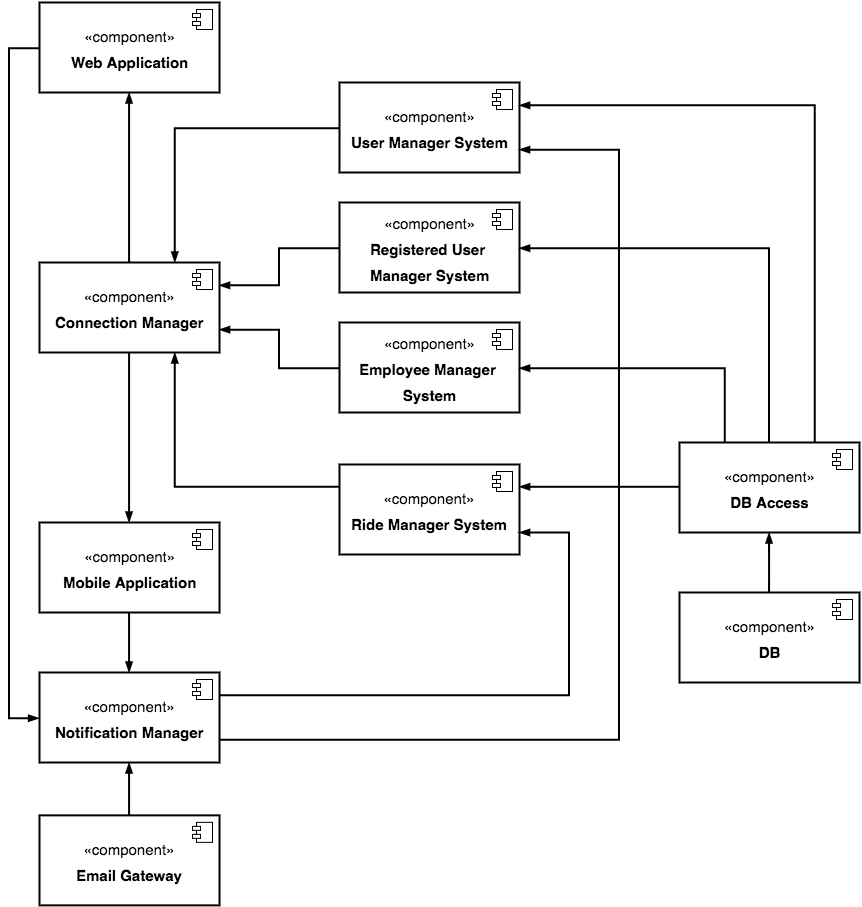

The diagram above was exported from draw.io. Its source (the exported page's mxGraphModel, read from the mxfile embedded in the PNG):
<mxGraphModel dx="1129" dy="810" grid="1" gridSize="10" guides="1" tooltips="1" connect="1" arrows="1" fold="1" page="1" pageScale="1" pageWidth="2000" pageHeight="1169" background="#ffffff" math="0" shadow="0">
  <root>
    <mxCell id="0" />
    <mxCell id="1" parent="0" />
    <mxCell id="23294eb365d40bef-26" style="edgeStyle=orthogonalEdgeStyle;rounded=0;comic=0;html=1;exitX=0;exitY=0.5;entryX=0.75;entryY=0;labelBackgroundColor=#FF0000;startArrow=none;startFill=0;startSize=6;endArrow=blockThin;endFill=1;endSize=6;jettySize=auto;orthogonalLoop=1;strokeColor=#000000;strokeWidth=2;fontSize=22;fontColor=#000000;" edge="1" parent="1" source="23294eb365d40bef-2" target="23294eb365d40bef-21">
      <mxGeometry relative="1" as="geometry" />
    </mxCell>
    <mxCell id="23294eb365d40bef-2" value="&lt;font style=&quot;font-size: 15px&quot;&gt;«component»&lt;br&gt;&lt;b&gt;User Manager System&lt;/b&gt;&lt;/font&gt;" style="html=1;strokeColor=#000000;strokeWidth=2;fillColor=#FFFFFF;fontSize=22;fontColor=#000000;align=center;" vertex="1" parent="1">
      <mxGeometry x="740" y="130" width="180" height="90" as="geometry" />
    </mxCell>
    <mxCell id="23294eb365d40bef-3" value="" style="shape=component;jettyWidth=8;jettyHeight=4;" vertex="1" parent="23294eb365d40bef-2">
      <mxGeometry x="1" width="20" height="20" relative="1" as="geometry">
        <mxPoint x="-27" y="7" as="offset" />
      </mxGeometry>
    </mxCell>
    <mxCell id="23294eb365d40bef-23" style="edgeStyle=orthogonalEdgeStyle;rounded=0;comic=0;html=1;exitX=0;exitY=0.5;entryX=1;entryY=0.25;labelBackgroundColor=#FF0000;startArrow=none;startFill=0;startSize=6;endArrow=blockThin;endFill=1;endSize=6;jettySize=auto;orthogonalLoop=1;strokeColor=#000000;strokeWidth=2;fontSize=22;fontColor=#000000;" edge="1" parent="1" source="23294eb365d40bef-4" target="23294eb365d40bef-21">
      <mxGeometry relative="1" as="geometry" />
    </mxCell>
    <mxCell id="23294eb365d40bef-4" value="&lt;font style=&quot;font-size: 15px&quot;&gt;«component»&lt;br&gt;&lt;b&gt;Registered User&amp;nbsp;&lt;/b&gt;&lt;/font&gt;&lt;div&gt;&lt;font style=&quot;font-size: 15px&quot;&gt;&lt;b style=&quot;line-height: 120%&quot;&gt;Manager System&lt;/b&gt;&lt;br&gt;&lt;/font&gt;&lt;/div&gt;" style="html=1;strokeColor=#000000;strokeWidth=2;fillColor=#FFFFFF;fontSize=22;fontColor=#000000;align=center;" vertex="1" parent="1">
      <mxGeometry x="740" y="250" width="180" height="90" as="geometry" />
    </mxCell>
    <mxCell id="23294eb365d40bef-5" value="" style="shape=component;jettyWidth=8;jettyHeight=4;" vertex="1" parent="23294eb365d40bef-4">
      <mxGeometry x="1" width="20" height="20" relative="1" as="geometry">
        <mxPoint x="-27" y="7" as="offset" />
      </mxGeometry>
    </mxCell>
    <mxCell id="23294eb365d40bef-24" style="edgeStyle=orthogonalEdgeStyle;rounded=0;comic=0;html=1;exitX=0;exitY=0.5;entryX=1;entryY=0.75;labelBackgroundColor=#FF0000;startArrow=none;startFill=0;startSize=6;endArrow=blockThin;endFill=1;endSize=6;jettySize=auto;orthogonalLoop=1;strokeColor=#000000;strokeWidth=2;fontSize=22;fontColor=#000000;" edge="1" parent="1" source="23294eb365d40bef-7" target="23294eb365d40bef-21">
      <mxGeometry relative="1" as="geometry" />
    </mxCell>
    <mxCell id="23294eb365d40bef-7" value="&lt;font style=&quot;font-size: 15px&quot;&gt;«component»&lt;br&gt;&lt;b&gt;Employee Manager&amp;nbsp;&lt;/b&gt;&lt;/font&gt;&lt;div&gt;&lt;font style=&quot;font-size: 15px&quot;&gt;&lt;b&gt;System&lt;/b&gt;&lt;/font&gt;&lt;/div&gt;" style="html=1;strokeColor=#000000;strokeWidth=2;fillColor=#FFFFFF;fontSize=22;fontColor=#000000;align=center;" vertex="1" parent="1">
      <mxGeometry x="740" y="370" width="180" height="90" as="geometry" />
    </mxCell>
    <mxCell id="23294eb365d40bef-8" value="" style="shape=component;jettyWidth=8;jettyHeight=4;" vertex="1" parent="23294eb365d40bef-7">
      <mxGeometry x="1" width="20" height="20" relative="1" as="geometry">
        <mxPoint x="-27" y="7" as="offset" />
      </mxGeometry>
    </mxCell>
    <mxCell id="23294eb365d40bef-18" style="edgeStyle=orthogonalEdgeStyle;rounded=0;comic=0;html=1;exitX=0.25;exitY=0;entryX=1;entryY=0.5;labelBackgroundColor=#FF0000;startArrow=none;startFill=0;startSize=6;endArrow=blockThin;endFill=1;endSize=6;jettySize=auto;orthogonalLoop=1;strokeColor=#000000;strokeWidth=2;fontSize=22;fontColor=#000000;" edge="1" parent="1" source="23294eb365d40bef-9" target="23294eb365d40bef-7">
      <mxGeometry relative="1" as="geometry" />
    </mxCell>
    <mxCell id="23294eb365d40bef-19" style="edgeStyle=orthogonalEdgeStyle;rounded=0;comic=0;html=1;exitX=0.5;exitY=0;entryX=1;entryY=0.5;labelBackgroundColor=#FF0000;startArrow=none;startFill=0;startSize=6;endArrow=blockThin;endFill=1;endSize=6;jettySize=auto;orthogonalLoop=1;strokeColor=#000000;strokeWidth=2;fontSize=22;fontColor=#000000;" edge="1" parent="1" source="23294eb365d40bef-9" target="23294eb365d40bef-4">
      <mxGeometry relative="1" as="geometry" />
    </mxCell>
    <mxCell id="23294eb365d40bef-20" style="edgeStyle=orthogonalEdgeStyle;rounded=0;comic=0;html=1;exitX=0.75;exitY=0;entryX=1;entryY=0.25;labelBackgroundColor=#FF0000;startArrow=none;startFill=0;startSize=6;endArrow=blockThin;endFill=1;endSize=6;jettySize=auto;orthogonalLoop=1;strokeColor=#000000;strokeWidth=2;fontSize=22;fontColor=#000000;" edge="1" parent="1" source="23294eb365d40bef-9" target="23294eb365d40bef-2">
      <mxGeometry relative="1" as="geometry">
        <Array as="points">
          <mxPoint x="1215" y="153" />
        </Array>
      </mxGeometry>
    </mxCell>
    <mxCell id="23294eb365d40bef-40" style="edgeStyle=orthogonalEdgeStyle;rounded=0;comic=0;html=1;exitX=0;exitY=0.5;entryX=1;entryY=0.25;labelBackgroundColor=#FF0000;startArrow=none;startFill=0;startSize=6;endArrow=blockThin;endFill=1;endSize=6;jettySize=auto;orthogonalLoop=1;strokeColor=#000000;strokeWidth=2;fontSize=22;fontColor=#000000;" edge="1" parent="1" source="23294eb365d40bef-9" target="23294eb365d40bef-15">
      <mxGeometry relative="1" as="geometry" />
    </mxCell>
    <mxCell id="23294eb365d40bef-9" value="&lt;font style=&quot;font-size: 15px&quot;&gt;«component»&lt;br&gt;&lt;b&gt;DB Access&lt;/b&gt;&lt;/font&gt;" style="html=1;strokeColor=#000000;strokeWidth=2;fillColor=#FFFFFF;fontSize=22;fontColor=#000000;align=center;" vertex="1" parent="1">
      <mxGeometry x="1080" y="490" width="180" height="90" as="geometry" />
    </mxCell>
    <mxCell id="23294eb365d40bef-10" value="" style="shape=component;jettyWidth=8;jettyHeight=4;" vertex="1" parent="23294eb365d40bef-9">
      <mxGeometry x="1" width="20" height="20" relative="1" as="geometry">
        <mxPoint x="-27" y="7" as="offset" />
      </mxGeometry>
    </mxCell>
    <mxCell id="23294eb365d40bef-12" value="&lt;font style=&quot;font-size: 15px&quot;&gt;«component»&lt;br&gt;&lt;b&gt;DB&lt;/b&gt;&lt;/font&gt;" style="html=1;strokeColor=#000000;strokeWidth=2;fillColor=#FFFFFF;fontSize=22;fontColor=#000000;align=center;" vertex="1" parent="1">
      <mxGeometry x="1080" y="640" width="180" height="90" as="geometry" />
    </mxCell>
    <mxCell id="23294eb365d40bef-13" value="" style="shape=component;jettyWidth=8;jettyHeight=4;" vertex="1" parent="23294eb365d40bef-12">
      <mxGeometry x="1" width="20" height="20" relative="1" as="geometry">
        <mxPoint x="-27" y="7" as="offset" />
      </mxGeometry>
    </mxCell>
    <mxCell id="23294eb365d40bef-14" style="edgeStyle=orthogonalEdgeStyle;rounded=0;comic=0;html=1;exitX=0.5;exitY=0;entryX=0.5;entryY=1;labelBackgroundColor=#FF0000;startArrow=none;startFill=0;startSize=6;endArrow=blockThin;endFill=1;endSize=6;jettySize=auto;orthogonalLoop=1;strokeColor=#000000;strokeWidth=2;fontSize=22;fontColor=#000000;" edge="1" source="23294eb365d40bef-12" target="23294eb365d40bef-9" parent="1">
      <mxGeometry x="1169.571428571429" y="580" as="geometry">
        <Array as="points">
          <mxPoint x="1170" y="630" />
          <mxPoint x="1170" y="630" />
        </Array>
      </mxGeometry>
    </mxCell>
    <mxCell id="23294eb365d40bef-25" style="edgeStyle=orthogonalEdgeStyle;rounded=0;comic=0;html=1;exitX=0;exitY=0.25;entryX=0.75;entryY=1;labelBackgroundColor=#FF0000;startArrow=none;startFill=0;startSize=6;endArrow=blockThin;endFill=1;endSize=6;jettySize=auto;orthogonalLoop=1;strokeColor=#000000;strokeWidth=2;fontSize=22;fontColor=#000000;" edge="1" parent="1" source="23294eb365d40bef-15" target="23294eb365d40bef-21">
      <mxGeometry relative="1" as="geometry">
        <Array as="points">
          <mxPoint x="575" y="534" />
        </Array>
      </mxGeometry>
    </mxCell>
    <mxCell id="23294eb365d40bef-15" value="&lt;font style=&quot;font-size: 15px&quot;&gt;«component»&lt;br&gt;&lt;b&gt;Ride Manager System&lt;/b&gt;&lt;/font&gt;" style="html=1;strokeColor=#000000;strokeWidth=2;fillColor=#FFFFFF;fontSize=22;fontColor=#000000;align=center;" vertex="1" parent="1">
      <mxGeometry x="740" y="512" width="180" height="90" as="geometry" />
    </mxCell>
    <mxCell id="23294eb365d40bef-16" value="" style="shape=component;jettyWidth=8;jettyHeight=4;" vertex="1" parent="23294eb365d40bef-15">
      <mxGeometry x="1" width="20" height="20" relative="1" as="geometry">
        <mxPoint x="-27" y="7" as="offset" />
      </mxGeometry>
    </mxCell>
    <mxCell id="23294eb365d40bef-31" style="edgeStyle=orthogonalEdgeStyle;rounded=0;comic=0;html=1;exitX=0.5;exitY=0;entryX=0.5;entryY=1;labelBackgroundColor=#FF0000;startArrow=none;startFill=0;startSize=6;endArrow=blockThin;endFill=1;endSize=6;jettySize=auto;orthogonalLoop=1;strokeColor=#000000;strokeWidth=2;fontSize=22;fontColor=#000000;" edge="1" parent="1" source="23294eb365d40bef-21" target="23294eb365d40bef-29">
      <mxGeometry relative="1" as="geometry" />
    </mxCell>
    <mxCell id="23294eb365d40bef-32" style="edgeStyle=orthogonalEdgeStyle;rounded=0;comic=0;html=1;exitX=0.5;exitY=1;entryX=0.5;entryY=0;labelBackgroundColor=#FF0000;startArrow=none;startFill=0;startSize=6;endArrow=blockThin;endFill=1;endSize=6;jettySize=auto;orthogonalLoop=1;strokeColor=#000000;strokeWidth=2;fontSize=22;fontColor=#000000;" edge="1" parent="1" source="23294eb365d40bef-21" target="23294eb365d40bef-27">
      <mxGeometry relative="1" as="geometry" />
    </mxCell>
    <mxCell id="23294eb365d40bef-21" value="&lt;font style=&quot;font-size: 15px&quot;&gt;«component»&lt;br&gt;&lt;b&gt;Connection Manager&lt;/b&gt;&lt;/font&gt;" style="html=1;strokeColor=#000000;strokeWidth=2;fillColor=#FFFFFF;fontSize=22;fontColor=#000000;align=center;" vertex="1" parent="1">
      <mxGeometry x="440" y="310" width="180" height="90" as="geometry" />
    </mxCell>
    <mxCell id="23294eb365d40bef-22" value="" style="shape=component;jettyWidth=8;jettyHeight=4;" vertex="1" parent="23294eb365d40bef-21">
      <mxGeometry x="1" width="20" height="20" relative="1" as="geometry">
        <mxPoint x="-27" y="7" as="offset" />
      </mxGeometry>
    </mxCell>
    <mxCell id="23294eb365d40bef-37" style="edgeStyle=orthogonalEdgeStyle;rounded=0;comic=0;html=1;exitX=0.5;exitY=1;entryX=0.5;entryY=0;labelBackgroundColor=#FF0000;startArrow=none;startFill=0;startSize=6;endArrow=blockThin;endFill=1;endSize=6;jettySize=auto;orthogonalLoop=1;strokeColor=#000000;strokeWidth=2;fontSize=22;fontColor=#000000;" edge="1" parent="1" source="23294eb365d40bef-27" target="23294eb365d40bef-33">
      <mxGeometry relative="1" as="geometry" />
    </mxCell>
    <mxCell id="23294eb365d40bef-27" value="&lt;font style=&quot;font-size: 15px&quot;&gt;«component»&lt;br&gt;&lt;b&gt;Mobile Application&lt;/b&gt;&lt;/font&gt;" style="html=1;strokeColor=#000000;strokeWidth=2;fillColor=#FFFFFF;fontSize=22;fontColor=#000000;align=center;" vertex="1" parent="1">
      <mxGeometry x="440" y="570" width="180" height="90" as="geometry" />
    </mxCell>
    <mxCell id="23294eb365d40bef-28" value="" style="shape=component;jettyWidth=8;jettyHeight=4;" vertex="1" parent="23294eb365d40bef-27">
      <mxGeometry x="1" width="20" height="20" relative="1" as="geometry">
        <mxPoint x="-27" y="7" as="offset" />
      </mxGeometry>
    </mxCell>
    <mxCell id="23294eb365d40bef-38" style="edgeStyle=orthogonalEdgeStyle;rounded=0;comic=0;html=1;exitX=0;exitY=0.5;entryX=0;entryY=0.5;labelBackgroundColor=#FF0000;startArrow=none;startFill=0;startSize=6;endArrow=blockThin;endFill=1;endSize=6;jettySize=auto;orthogonalLoop=1;strokeColor=#000000;strokeWidth=2;fontSize=22;fontColor=#000000;" edge="1" parent="1" source="23294eb365d40bef-29" target="23294eb365d40bef-33">
      <mxGeometry relative="1" as="geometry">
        <Array as="points">
          <mxPoint x="410" y="96" />
          <mxPoint x="410" y="766" />
        </Array>
      </mxGeometry>
    </mxCell>
    <mxCell id="23294eb365d40bef-29" value="&lt;font style=&quot;font-size: 15px&quot;&gt;«component»&lt;br&gt;&lt;b&gt;Web Application&lt;/b&gt;&lt;/font&gt;" style="html=1;strokeColor=#000000;strokeWidth=2;fillColor=#FFFFFF;fontSize=22;fontColor=#000000;align=center;" vertex="1" parent="1">
      <mxGeometry x="440" y="50" width="180" height="90" as="geometry" />
    </mxCell>
    <mxCell id="23294eb365d40bef-30" value="" style="shape=component;jettyWidth=8;jettyHeight=4;" vertex="1" parent="23294eb365d40bef-29">
      <mxGeometry x="1" width="20" height="20" relative="1" as="geometry">
        <mxPoint x="-27" y="7" as="offset" />
      </mxGeometry>
    </mxCell>
    <mxCell id="23294eb365d40bef-41" style="edgeStyle=orthogonalEdgeStyle;rounded=0;comic=0;html=1;exitX=1;exitY=0.25;entryX=1;entryY=0.75;labelBackgroundColor=#FF0000;startArrow=none;startFill=0;startSize=6;endArrow=blockThin;endFill=1;endSize=6;jettySize=auto;orthogonalLoop=1;strokeColor=#000000;strokeWidth=2;fontSize=22;fontColor=#000000;" edge="1" parent="1" source="23294eb365d40bef-33" target="23294eb365d40bef-15">
      <mxGeometry relative="1" as="geometry">
        <Array as="points">
          <mxPoint x="970" y="743" />
          <mxPoint x="970" y="580" />
        </Array>
      </mxGeometry>
    </mxCell>
    <mxCell id="23294eb365d40bef-42" style="edgeStyle=orthogonalEdgeStyle;rounded=0;comic=0;html=1;exitX=1;exitY=0.75;entryX=1;entryY=0.75;labelBackgroundColor=#FF0000;startArrow=none;startFill=0;startSize=6;endArrow=blockThin;endFill=1;endSize=6;jettySize=auto;orthogonalLoop=1;strokeColor=#000000;strokeWidth=2;fontSize=22;fontColor=#000000;" edge="1" parent="1" source="23294eb365d40bef-33" target="23294eb365d40bef-2">
      <mxGeometry relative="1" as="geometry">
        <Array as="points">
          <mxPoint x="1020" y="787" />
          <mxPoint x="1020" y="197" />
        </Array>
      </mxGeometry>
    </mxCell>
    <mxCell id="23294eb365d40bef-33" value="&lt;font style=&quot;font-size: 15px&quot;&gt;«component»&lt;br&gt;&lt;b&gt;Notification Manager&lt;/b&gt;&lt;/font&gt;" style="html=1;strokeColor=#000000;strokeWidth=2;fillColor=#FFFFFF;fontSize=22;fontColor=#000000;align=center;" vertex="1" parent="1">
      <mxGeometry x="440" y="720" width="180" height="90" as="geometry" />
    </mxCell>
    <mxCell id="23294eb365d40bef-34" value="" style="shape=component;jettyWidth=8;jettyHeight=4;" vertex="1" parent="23294eb365d40bef-33">
      <mxGeometry x="1" width="20" height="20" relative="1" as="geometry">
        <mxPoint x="-27" y="7" as="offset" />
      </mxGeometry>
    </mxCell>
    <mxCell id="23294eb365d40bef-39" style="edgeStyle=orthogonalEdgeStyle;rounded=0;comic=0;html=1;exitX=0.5;exitY=0;entryX=0.5;entryY=1;labelBackgroundColor=#FF0000;startArrow=none;startFill=0;startSize=6;endArrow=blockThin;endFill=1;endSize=6;jettySize=auto;orthogonalLoop=1;strokeColor=#000000;strokeWidth=2;fontSize=22;fontColor=#000000;" edge="1" parent="1" source="23294eb365d40bef-35" target="23294eb365d40bef-33">
      <mxGeometry relative="1" as="geometry" />
    </mxCell>
    <mxCell id="23294eb365d40bef-35" value="&lt;font style=&quot;font-size: 15px&quot;&gt;«component»&lt;br&gt;&lt;b&gt;Email Gateway&lt;/b&gt;&lt;/font&gt;" style="html=1;strokeColor=#000000;strokeWidth=2;fillColor=#FFFFFF;fontSize=22;fontColor=#000000;align=center;" vertex="1" parent="1">
      <mxGeometry x="440" y="862.8571428571429" width="180" height="90" as="geometry" />
    </mxCell>
    <mxCell id="23294eb365d40bef-36" value="" style="shape=component;jettyWidth=8;jettyHeight=4;" vertex="1" parent="23294eb365d40bef-35">
      <mxGeometry x="1" width="20" height="20" relative="1" as="geometry">
        <mxPoint x="-27" y="7" as="offset" />
      </mxGeometry>
    </mxCell>
  </root>
</mxGraphModel>